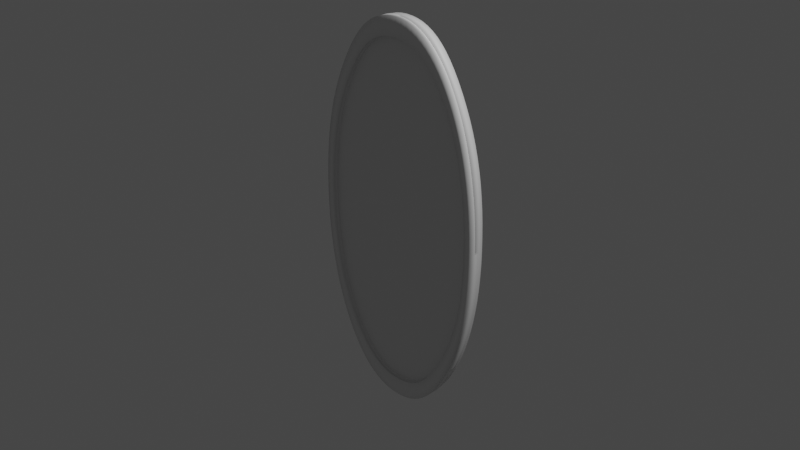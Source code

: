 # Source: mirror.blend  (saved by Blender 3.1.7; exported with 4.5.12 LTS)
import bpy
from mathutils import Matrix  # noqa: F401  (used for matrix-valued properties, if any)

bpy.ops.wm.read_factory_settings(use_empty=True)
scene = bpy.context.scene
scene.name = 'Scene'

# ---- collections
col_collection = bpy.data.collections.new('Collection'); scene.collection.children.link(col_collection)

# ---- materials (node trees are filled in below, after node groups)
mat_material_001 = bpy.data.materials.new('Material.001')
mat_material_001.use_transparent_shadow = False
mat_material_002 = bpy.data.materials.new('Material.002')
mat_material_002.use_transparent_shadow = False

# ---- material node trees
mat_material_001.use_nodes = True; mat_material_001.node_tree.nodes.clear()
_N = mat_material_001.node_tree.nodes; _L = mat_material_001.node_tree.links
n0 = _N.new('ShaderNodeBsdfPrincipled'); n0.name = 'Principled BSDF'; n0.location = (10, 300)
n0.distribution = 'GGX'
n0.subsurface_method = 'RANDOM_WALK_SKIN'
n0.inputs[3].default_value = 1.45
n0.inputs[27].default_value = (0.0, 0.0, 0.0, 1.0)
n0.inputs[28].default_value = 1.0
n1 = _N.new('ShaderNodeOutputMaterial'); n1.name = 'Material Output'; n1.location = (300, 300)
_L.new(n0.outputs[0], n1.inputs[0])
n1.is_active_output = True
mat_material_002.use_nodes = True; mat_material_002.node_tree.nodes.clear()
_N = mat_material_002.node_tree.nodes; _L = mat_material_002.node_tree.links
n0 = _N.new('ShaderNodeBsdfPrincipled'); n0.name = 'Principled BSDF'; n0.location = (10, 300)
n0.distribution = 'GGX'
n0.subsurface_method = 'RANDOM_WALK_SKIN'
n0.inputs[3].default_value = 1.45
n0.inputs[27].default_value = (0.0, 0.0, 0.0, 1.0)
n0.inputs[28].default_value = 1.0
n1 = _N.new('ShaderNodeOutputMaterial'); n1.name = 'Material Output'; n1.location = (300, 300)
_L.new(n0.outputs[0], n1.inputs[0])
n1.is_active_output = True

# ---- world
world_world = bpy.data.worlds.new('World'); scene.world = world_world
world_world.use_nodes = True; world_world.node_tree.nodes.clear()
_N = world_world.node_tree.nodes; _L = world_world.node_tree.links
n0 = _N.new('ShaderNodeOutputWorld'); n0.name = 'World Output'; n0.location = (300, 300)
n1 = _N.new('ShaderNodeBackground'); n1.name = 'Background'; n1.location = (10, 300)
n1.inputs[0].default_value = (0.05088, 0.05088, 0.05088, 1.0)
_L.new(n1.outputs[0], n0.inputs[0])
n0.is_active_output = True
world_world.color = (0.05088, 0.05088, 0.05088)
world_world.use_sun_shadow = False
world_world.sun_shadow_jitter_overblur = 0.0

# ---- cameras
cam_camera = bpy.data.cameras.new('Camera')
cam_camera.clip_end = 100.0
cam_camera.ortho_scale = 7.314

# ---- lights
light_light = bpy.data.lights.new('Light', 'POINT')
light_light.transmission_factor = 0.0
light_light.energy = 1000.0
light_light.shadow_soft_size = 0.1
light_light.shadow_maximum_resolution = 0.006
light_light.use_absolute_resolution = True

# ---- meshes
me_beziercircle_001 = bpy.data.meshes.new('BezierCircle.001')
me_beziercircle_001.from_pydata([(0.7422, 1.639e-07, -1.503), (0.7422, 0.1, -1.503), (0.7882, 1.714e-07, -1.406), (0.7882, 0.1, -1.406), (0.831, 2.012e-07, -1.304), (0.831, 0.1, -1.304), (0.8705, 2.161e-07, -1.195), (0.8705, 0.1, -1.195), (0.9066, 2.31e-07, -1.081), (0.9066, 0.1, -1.081), (0.9389, 2.533e-07, -0.9615), (0.9389, 0.1, -0.9615), (0.9675, 2.608e-07, -0.837), (0.9675, 0.1, -0.837), (0.9921, 2.757e-07, -0.7078), (0.9921, 0.1, -0.7078), (1.013, 2.906e-07, -0.5741), (1.013, 0.1, -0.5741), (1.029, 3.055e-07, -0.4362), (1.029, 0.1, -0.4362), (1.04, 3.204e-07, -0.2943), (1.04, 0.1, -0.2943), (1.048, 3.204e-07, -0.1488), (1.048, 0.1, -0.1488), (1.05, 3.278e-07, -0.0004347), (1.05, 0.1, -0.0004347), (1.048, 3.353e-07, 0.146), (1.048, 0.1, 0.146), (1.043, 3.353e-07, 0.2869), (1.043, 0.1, 0.2869), (1.034, 3.353e-07, 0.4234), (1.034, 0.1, 0.4234), (1.02, 3.427e-07, 0.5557), (1.02, 0.1, 0.5557), (1.003, 3.427e-07, 0.6843), (1.003, 0.1, 0.6843), (0.9803, 3.353e-07, 0.8093), (0.9803, 0.1, 0.8093), (0.9533, 3.353e-07, 0.9311), (0.9533, 0.1, 0.9311), (0.9214, 3.353e-07, 1.05), (0.9214, 0.1, 1.05), (0.8844, 3.204e-07, 1.166), (0.8844, 0.1, 1.166), (0.8424, 3.204e-07, 1.28), (0.8424, 0.1, 1.28), (0.795, 3.055e-07, 1.392), (0.795, 0.1, 1.392), (0.7423, 2.98e-07, 1.503), (0.7423, 0.1, 1.503), (0.6878, 2.906e-07, 1.606), (0.6878, 0.1, 1.606), (0.6331, 2.682e-07, 1.698), (0.6331, 0.1, 1.698), (0.5777, 2.608e-07, 1.78), (0.5777, 0.1, 1.78), (0.5213, 2.459e-07, 1.852), (0.5213, 0.1, 1.852), (0.4637, 2.161e-07, 1.914), (0.4637, 0.1, 1.914), (0.4044, 2.086e-07, 1.966), (0.4044, 0.1, 1.966), (0.3432, 1.863e-07, 2.009), (0.3432, 0.1, 2.009), (0.2799, 1.565e-07, 2.043), (0.2799, 0.1, 2.043), (0.2143, 1.416e-07, 2.069), (0.2143, 0.1, 2.069), (0.146, 1.267e-07, 2.087), (0.146, 0.1, 2.087), (0.0747, 1.043e-07, 2.097), (0.0747, 0.1, 2.097), (-0.0002026, 8.196e-08, 2.1), (-0.0002027, 0.1, 2.1), (-0.076, 5.215e-08, 2.095), (-0.076, 0.1, 2.095), (-0.1493, 3.725e-08, 2.082), (-0.1493, 0.1, 2.082), (-0.22, 7.451e-09, 2.059), (-0.22, 0.1, 2.059), (-0.288, -7.451e-09, 2.029), (-0.288, 0.1, 2.029), (-0.3535, -3.725e-08, 1.989), (-0.3535, 0.1, 1.989), (-0.4164, -6.706e-08, 1.942), (-0.4164, 0.1, 1.942), (-0.4768, -8.196e-08, 1.886), (-0.4768, 0.1, 1.886), (-0.5347, -1.118e-07, 1.824), (-0.5347, 0.1, 1.824), (-0.5901, -1.267e-07, 1.754), (-0.5901, 0.1, 1.754), (-0.6431, -1.49e-07, 1.677), (-0.6431, 0.1, 1.677), (-0.6937, -1.788e-07, 1.593), (-0.6937, 0.1, 1.593), (-0.7422, -2.012e-07, 1.503), (-0.7422, 0.1, 1.503), (-0.7882, -2.012e-07, 1.406), (-0.7882, 0.1, 1.406), (-0.831, -2.31e-07, 1.304), (-0.831, 0.1, 1.304), (-0.8705, -2.459e-07, 1.195), (-0.8705, 0.1, 1.195), (-0.9066, -2.608e-07, 1.081), (-0.9066, 0.1, 1.081), (-0.9389, -2.757e-07, 0.9615), (-0.9389, 0.1, 0.9615), (-0.9675, -2.906e-07, 0.837), (-0.9675, 0.1, 0.837), (-0.9921, -3.129e-07, 0.7078), (-0.9921, 0.1, 0.7078), (-1.013, -3.204e-07, 0.5741), (-1.013, 0.1, 0.5741), (-1.029, -3.353e-07, 0.4362), (-1.029, 0.1, 0.4362), (-1.04, -3.502e-07, 0.2943), (-1.04, 0.1, 0.2943), (-1.048, -3.353e-07, 0.1488), (-1.048, 0.1, 0.1488), (-1.05, -3.502e-07, 0.0004346), (-1.05, 0.1, 0.0004345), (-1.048, -3.576e-07, -0.146), (-1.048, 0.1, -0.146), (-1.043, -3.651e-07, -0.2869), (-1.043, 0.1, -0.2869), (-1.034, -3.651e-07, -0.4234), (-1.034, 0.1, -0.4234), (-1.02, -3.725e-07, -0.5557), (-1.02, 0.1, -0.5557), (-1.003, -3.725e-07, -0.6843), (-1.003, 0.1, -0.6843), (-0.9803, -3.651e-07, -0.8093), (-0.9803, 0.1, -0.8093), (-0.9533, -3.651e-07, -0.9311), (-0.9533, 0.1, -0.9311), (-0.9214, -3.502e-07, -1.05), (-0.9214, 0.1, -1.05), (-0.8844, -3.502e-07, -1.166), (-0.8844, 0.1, -1.166), (-0.8424, -3.427e-07, -1.28), (-0.8424, 0.1, -1.28), (-0.795, -3.353e-07, -1.392), (-0.795, 0.1, -1.392), (-0.7423, -3.204e-07, -1.503), (-0.7423, 0.1, -1.503), (-0.6878, -3.055e-07, -1.606), (-0.6878, 0.1, -1.606), (-0.6331, -2.906e-07, -1.698), (-0.6331, 0.1, -1.698), (-0.5777, -2.757e-07, -1.78), (-0.5777, 0.1, -1.78), (-0.5213, -2.459e-07, -1.852), (-0.5213, 0.1, -1.852), (-0.4637, -2.31e-07, -1.914), (-0.4637, 0.1, -1.914), (-0.4044, -2.235e-07, -1.966), (-0.4044, 0.1, -1.966), (-0.3432, -1.937e-07, -2.009), (-0.3432, 0.1, -2.009), (-0.2799, -1.788e-07, -2.043), (-0.2799, 0.1, -2.043), (-0.2143, -1.714e-07, -2.069), (-0.2143, 0.1, -2.069), (-0.146, -1.49e-07, -2.087), (-0.146, 0.1, -2.087), (-0.0747, -1.043e-07, -2.097), (-0.0747, 0.1, -2.097), (0.0002027, -1.043e-07, -2.1), (0.0002027, 0.1, -2.1), (0.076, -1.118e-07, -2.095), (0.076, 0.1, -2.095), (0.1493, -6.706e-08, -2.082), (0.1493, 0.1, -2.082), (0.22, -2.235e-08, -2.059), (0.22, 0.1, -2.059), (0.288, -7.451e-09, -2.029), (0.288, 0.1, -2.029), (0.3535, 2.235e-08, -1.989), (0.3535, 0.1, -1.989), (0.4164, 1.49e-08, -1.942), (0.4164, 0.1, -1.942), (0.4768, 4.47e-08, -1.886), (0.4768, 0.1, -1.886), (0.5347, 8.196e-08, -1.824), (0.5347, 0.1, -1.824), (0.5901, 9.686e-08, -1.754), (0.5901, 0.1, -1.754), (0.6431, 1.192e-07, -1.677), (0.6431, 0.1, -1.677), (0.6937, 1.416e-07, -1.593), (0.6937, 0.1, -1.593), (0.6719, 1.49e-07, -1.361), (0.6719, 0.1, -1.361), (0.7135, 1.565e-07, -1.273), (0.7135, 0.1, -1.273), (0.7522, 1.788e-07, -1.181), (0.7522, 0.1, -1.181), (0.7878, 1.937e-07, -1.083), (0.7878, 0.1, -1.083), (0.8203, 2.161e-07, -0.9798), (0.8203, 0.1, -0.9798), (0.8495, 2.31e-07, -0.8721), (0.8495, 0.1, -0.8721), (0.8753, 2.384e-07, -0.7597), (0.8753, 0.1, -0.7597), (0.8975, 2.459e-07, -0.6429), (0.8975, 0.1, -0.6429), (0.916, 2.608e-07, -0.522), (0.916, 0.1, -0.522), (0.9306, 2.757e-07, -0.397), (0.9306, 0.1, -0.397), (0.9413, 2.831e-07, -0.2682), (0.9413, 0.1, -0.2682), (0.9478, 2.906e-07, -0.1358), (0.9478, 0.1, -0.1358), (0.95, 2.906e-07, 0.0004346), (0.95, 0.1, 0.0004346), (0.9484, 2.98e-07, 0.136), (0.9484, 0.1, 0.136), (0.9435, 3.055e-07, 0.2659), (0.9435, 0.1, 0.2659), (0.935, 3.055e-07, 0.3902), (0.935, 0.1, 0.3902), (0.923, 3.055e-07, 0.5093), (0.923, 0.1, 0.5093), (0.9072, 3.055e-07, 0.6241), (0.9072, 0.1, 0.6241), (0.8874, 3.055e-07, 0.7351), (0.8874, 0.1, 0.7351), (0.8635, 3.055e-07, 0.8431), (0.8635, 0.1, 0.8431), (0.8351, 3.055e-07, 0.9489), (0.8351, 0.1, 0.9489), (0.802, 2.906e-07, 1.053), (0.802, 0.1, 1.053), (0.7639, 2.906e-07, 1.156), (0.7639, 0.1, 1.156), (0.7206, 2.757e-07, 1.258), (0.7206, 0.1, 1.258), (0.6718, 2.682e-07, 1.361), (0.6718, 0.1, 1.361), (0.6212, 2.608e-07, 1.457), (0.6212, 0.1, 1.457), (0.5711, 2.459e-07, 1.541), (0.5711, 0.1, 1.541), (0.521, 2.31e-07, 1.615), (0.521, 0.1, 1.615), (0.4708, 2.161e-07, 1.679), (0.4708, 0.1, 1.679), (0.4198, 2.012e-07, 1.734), (0.4198, 0.1, 1.734), (0.3675, 1.863e-07, 1.78), (0.3675, 0.1, 1.78), (0.3136, 1.714e-07, 1.818), (0.3136, 0.1, 1.818), (0.2573, 1.49e-07, 1.848), (0.2573, 0.1, 1.848), (0.1983, 1.267e-07, 1.871), (0.1983, 0.1, 1.871), (0.136, 1.118e-07, 1.888), (0.136, 0.1, 1.888), (0.07005, 8.941e-08, 1.897), (0.07005, 0.1, 1.897), (0.0002028, 6.706e-08, 1.9), (0.0002027, 0.1, 1.9), (-0.06989, 4.47e-08, 1.896), (-0.06989, 0.1, 1.896), (-0.1369, 2.98e-08, 1.883), (-0.1369, 0.1, 1.883), (-0.2011, 7.451e-09, 1.863), (-0.2011, 0.1, 1.863), (-0.2626, -7.451e-09, 1.835), (-0.2626, 0.1, 1.835), (-0.3215, -3.725e-08, 1.8), (-0.3215, 0.1, 1.8), (-0.378, -6.706e-08, 1.757), (-0.378, 0.1, 1.757), (-0.4321, -8.196e-08, 1.708), (-0.4321, 0.1, 1.708), (-0.4841, -9.686e-08, 1.651), (-0.4841, 0.1, 1.651), (-0.534, -1.118e-07, 1.588), (-0.534, 0.1, 1.588), (-0.5819, -1.416e-07, 1.519), (-0.5819, 0.1, 1.519), (-0.6278, -1.639e-07, 1.443), (-0.6278, 0.1, 1.443), (-0.6719, -1.863e-07, 1.361), (-0.6719, 0.1, 1.361), (-0.7135, -1.863e-07, 1.273), (-0.7135, 0.1, 1.273), (-0.7522, -2.012e-07, 1.181), (-0.7522, 0.1, 1.181), (-0.7878, -2.235e-07, 1.083), (-0.7878, 0.1, 1.083), (-0.8203, -2.459e-07, 0.9798), (-0.8203, 0.1, 0.9798), (-0.8495, -2.533e-07, 0.8721), (-0.8495, 0.1, 0.8721), (-0.8753, -2.682e-07, 0.7597), (-0.8753, 0.1, 0.7597), (-0.8975, -2.831e-07, 0.6429), (-0.8975, 0.1, 0.6429), (-0.916, -2.906e-07, 0.522), (-0.916, 0.1, 0.522), (-0.9306, -3.055e-07, 0.397), (-0.9306, 0.1, 0.397), (-0.9413, -3.204e-07, 0.2682), (-0.9413, 0.1, 0.2682), (-0.9478, -3.055e-07, 0.1358), (-0.9478, 0.1, 0.1358), (-0.95, -3.204e-07, -0.0004346), (-0.95, 0.1, -0.0004347), (-0.9484, -3.204e-07, -0.136), (-0.9484, 0.1, -0.136), (-0.9435, -3.353e-07, -0.2659), (-0.9435, 0.1, -0.2659), (-0.935, -3.353e-07, -0.3902), (-0.935, 0.1, -0.3902), (-0.923, -3.353e-07, -0.5093), (-0.923, 0.1, -0.5093), (-0.9072, -3.353e-07, -0.6241), (-0.9072, 0.1, -0.6241), (-0.8874, -3.353e-07, -0.7351), (-0.8874, 0.1, -0.7351), (-0.8635, -3.353e-07, -0.8431), (-0.8635, 0.1, -0.8431), (-0.8351, -3.204e-07, -0.9489), (-0.8351, 0.1, -0.9489), (-0.802, -3.129e-07, -1.053), (-0.802, 0.1, -1.053), (-0.7639, -3.129e-07, -1.156), (-0.7639, 0.1, -1.156), (-0.7206, -3.055e-07, -1.258), (-0.7206, 0.1, -1.258), (-0.6718, -2.906e-07, -1.361), (-0.6718, 0.1, -1.361), (-0.6212, -2.757e-07, -1.457), (-0.6212, 0.1, -1.457), (-0.5711, -2.608e-07, -1.541), (-0.5711, 0.1, -1.541), (-0.521, -2.459e-07, -1.615), (-0.521, 0.1, -1.615), (-0.4708, -2.533e-07, -1.679), (-0.4708, 0.1, -1.679), (-0.4198, -2.459e-07, -1.734), (-0.4198, 0.1, -1.734), (-0.3675, -2.012e-07, -1.78), (-0.3675, 0.1, -1.78), (-0.3136, -2.012e-07, -1.818), (-0.3136, 0.1, -1.818), (-0.2573, -2.012e-07, -1.848), (-0.2573, 0.1, -1.848), (-0.1983, -1.565e-07, -1.871), (-0.1983, 0.1, -1.871), (-0.136, -1.416e-07, -1.888), (-0.136, 0.1, -1.888), (-0.07005, -1.416e-07, -1.897), (-0.07005, 0.1, -1.897), (-0.0002027, -9.686e-08, -1.9), (-0.0002027, 0.1, -1.9), (0.06989, -5.215e-08, -1.896), (0.06989, 0.1, -1.896), (0.1369, -5.96e-08, -1.883), (0.1369, 0.1, -1.883), (0.2011, -2.235e-08, -1.863), (0.2011, 0.1, -1.863), (0.2626, -7.451e-09, -1.835), (0.2626, 0.1, -1.835), (0.3215, 2.235e-08, -1.8), (0.3215, 0.1, -1.8), (0.378, 3.725e-08, -1.757), (0.378, 0.1, -1.757), (0.4321, 6.706e-08, -1.708), (0.4321, 0.1, -1.708), (0.4841, 6.706e-08, -1.651), (0.4841, 0.1, -1.651), (0.534, 8.196e-08, -1.588), (0.534, 0.1, -1.588), (0.5819, 1.118e-07, -1.519), (0.5819, 0.1, -1.519), (0.6278, 1.267e-07, -1.443), (0.6278, 0.1, -1.443)], [], [(1, 3, 2, 0), (3, 5, 4, 2), (5, 7, 6, 4), (7, 9, 8, 6), (9, 11, 10, 8), (11, 13, 12, 10), (13, 15, 14, 12), (15, 17, 16, 14), (17, 19, 18, 16), (19, 21, 20, 18), (21, 23, 22, 20), (23, 25, 24, 22), (25, 27, 26, 24), (27, 29, 28, 26), (29, 31, 30, 28), (31, 33, 32, 30), (33, 35, 34, 32), (35, 37, 36, 34), (37, 39, 38, 36), (39, 41, 40, 38), (41, 43, 42, 40), (43, 45, 44, 42), (45, 47, 46, 44), (47, 49, 48, 46), (49, 51, 50, 48), (51, 53, 52, 50), (53, 55, 54, 52), (55, 57, 56, 54), (57, 59, 58, 56), (59, 61, 60, 58), (61, 63, 62, 60), (63, 65, 64, 62), (65, 67, 66, 64), (67, 69, 68, 66), (69, 71, 70, 68), (71, 73, 72, 70), (73, 75, 74, 72), (75, 77, 76, 74), (77, 79, 78, 76), (79, 81, 80, 78), (81, 83, 82, 80), (83, 85, 84, 82), (85, 87, 86, 84), (87, 89, 88, 86), (89, 91, 90, 88), (91, 93, 92, 90), (93, 95, 94, 92), (95, 97, 96, 94), (97, 99, 98, 96), (99, 101, 100, 98), (101, 103, 102, 100), (103, 105, 104, 102), (105, 107, 106, 104), (107, 109, 108, 106), (109, 111, 110, 108), (111, 113, 112, 110), (113, 115, 114, 112), (115, 117, 116, 114), (117, 119, 118, 116), (119, 121, 120, 118), (121, 123, 122, 120), (123, 125, 124, 122), (125, 127, 126, 124), (127, 129, 128, 126), (129, 131, 130, 128), (131, 133, 132, 130), (133, 135, 134, 132), (135, 137, 136, 134), (137, 139, 138, 136), (139, 141, 140, 138), (141, 143, 142, 140), (143, 145, 144, 142), (145, 147, 146, 144), (147, 149, 148, 146), (149, 151, 150, 148), (151, 153, 152, 150), (153, 155, 154, 152), (155, 157, 156, 154), (157, 159, 158, 156), (159, 161, 160, 158), (161, 163, 162, 160), (163, 165, 164, 162), (165, 167, 166, 164), (167, 169, 168, 166), (169, 171, 170, 168), (171, 173, 172, 170), (173, 175, 174, 172), (175, 177, 176, 174), (177, 179, 178, 176), (179, 181, 180, 178), (181, 183, 182, 180), (183, 185, 184, 182), (185, 187, 186, 184), (187, 189, 188, 186), (189, 191, 190, 188), (191, 1, 0, 190), (193, 192, 194, 195), (195, 194, 196, 197), (197, 196, 198, 199), (199, 198, 200, 201), (201, 200, 202, 203), (203, 202, 204, 205), (205, 204, 206, 207), (207, 206, 208, 209), (209, 208, 210, 211), (211, 210, 212, 213), (213, 212, 214, 215), (215, 214, 216, 217), (217, 216, 218, 219), (219, 218, 220, 221), (221, 220, 222, 223), (223, 222, 224, 225), (225, 224, 226, 227), (227, 226, 228, 229), (229, 228, 230, 231), (231, 230, 232, 233), (233, 232, 234, 235), (235, 234, 236, 237), (237, 236, 238, 239), (239, 238, 240, 241), (241, 240, 242, 243), (243, 242, 244, 245), (245, 244, 246, 247), (247, 246, 248, 249), (249, 248, 250, 251), (251, 250, 252, 253), (253, 252, 254, 255), (255, 254, 256, 257), (257, 256, 258, 259), (259, 258, 260, 261), (261, 260, 262, 263), (263, 262, 264, 265), (265, 264, 266, 267), (267, 266, 268, 269), (269, 268, 270, 271), (271, 270, 272, 273), (273, 272, 274, 275), (275, 274, 276, 277), (277, 276, 278, 279), (279, 278, 280, 281), (281, 280, 282, 283), (283, 282, 284, 285), (285, 284, 286, 287), (287, 286, 288, 289), (289, 288, 290, 291), (291, 290, 292, 293), (293, 292, 294, 295), (295, 294, 296, 297), (297, 296, 298, 299), (299, 298, 300, 301), (301, 300, 302, 303), (303, 302, 304, 305), (305, 304, 306, 307), (307, 306, 308, 309), (309, 308, 310, 311), (311, 310, 312, 313), (313, 312, 314, 315), (315, 314, 316, 317), (317, 316, 318, 319), (319, 318, 320, 321), (321, 320, 322, 323), (323, 322, 324, 325), (325, 324, 326, 327), (327, 326, 328, 329), (329, 328, 330, 331), (331, 330, 332, 333), (333, 332, 334, 335), (335, 334, 336, 337), (337, 336, 338, 339), (339, 338, 340, 341), (341, 340, 342, 343), (343, 342, 344, 345), (345, 344, 346, 347), (347, 346, 348, 349), (349, 348, 350, 351), (351, 350, 352, 353), (353, 352, 354, 355), (355, 354, 356, 357), (357, 356, 358, 359), (359, 358, 360, 361), (361, 360, 362, 363), (363, 362, 364, 365), (365, 364, 366, 367), (367, 366, 368, 369), (369, 368, 370, 371), (371, 370, 372, 373), (373, 372, 374, 375), (375, 374, 376, 377), (377, 376, 378, 379), (379, 378, 380, 381), (381, 380, 382, 383), (383, 382, 192, 193), (3, 1, 193, 195), (0, 2, 194, 192), (5, 3, 195, 197), (2, 4, 196, 194), (7, 5, 197, 199), (4, 6, 198, 196), (9, 7, 199, 201), (6, 8, 200, 198), (11, 9, 201, 203), (8, 10, 202, 200), (13, 11, 203, 205), (10, 12, 204, 202), (15, 13, 205, 207), (12, 14, 206, 204), (17, 15, 207, 209), (14, 16, 208, 206), (19, 17, 209, 211), (16, 18, 210, 208), (21, 19, 211, 213), (18, 20, 212, 210), (23, 21, 213, 215), (20, 22, 214, 212), (25, 23, 215, 217), (22, 24, 216, 214), (27, 25, 217, 219), (24, 26, 218, 216), (29, 27, 219, 221), (26, 28, 220, 218), (31, 29, 221, 223), (28, 30, 222, 220), (33, 31, 223, 225), (30, 32, 224, 222), (35, 33, 225, 227), (32, 34, 226, 224), (37, 35, 227, 229), (34, 36, 228, 226), (39, 37, 229, 231), (36, 38, 230, 228), (41, 39, 231, 233), (38, 40, 232, 230), (43, 41, 233, 235), (40, 42, 234, 232), (45, 43, 235, 237), (42, 44, 236, 234), (47, 45, 237, 239), (44, 46, 238, 236), (49, 47, 239, 241), (46, 48, 240, 238), (51, 49, 241, 243), (48, 50, 242, 240), (53, 51, 243, 245), (50, 52, 244, 242), (55, 53, 245, 247), (52, 54, 246, 244), (57, 55, 247, 249), (54, 56, 248, 246), (59, 57, 249, 251), (56, 58, 250, 248), (61, 59, 251, 253), (58, 60, 252, 250), (63, 61, 253, 255), (60, 62, 254, 252), (65, 63, 255, 257), (62, 64, 256, 254), (67, 65, 257, 259), (64, 66, 258, 256), (69, 67, 259, 261), (66, 68, 260, 258), (71, 69, 261, 263), (68, 70, 262, 260), (73, 71, 263, 265), (70, 72, 264, 262), (75, 73, 265, 267), (72, 74, 266, 264), (77, 75, 267, 269), (74, 76, 268, 266), (79, 77, 269, 271), (76, 78, 270, 268), (81, 79, 271, 273), (78, 80, 272, 270), (83, 81, 273, 275), (80, 82, 274, 272), (85, 83, 275, 277), (82, 84, 276, 274), (87, 85, 277, 279), (84, 86, 278, 276), (89, 87, 279, 281), (86, 88, 280, 278), (91, 89, 281, 283), (88, 90, 282, 280), (93, 91, 283, 285), (90, 92, 284, 282), (95, 93, 285, 287), (92, 94, 286, 284), (97, 95, 287, 289), (94, 96, 288, 286), (99, 97, 289, 291), (96, 98, 290, 288), (101, 99, 291, 293), (98, 100, 292, 290), (103, 101, 293, 295), (100, 102, 294, 292), (105, 103, 295, 297), (102, 104, 296, 294), (107, 105, 297, 299), (104, 106, 298, 296), (109, 107, 299, 301), (106, 108, 300, 298), (111, 109, 301, 303), (108, 110, 302, 300), (113, 111, 303, 305), (110, 112, 304, 302), (115, 113, 305, 307), (112, 114, 306, 304), (117, 115, 307, 309), (114, 116, 308, 306), (119, 117, 309, 311), (116, 118, 310, 308), (121, 119, 311, 313), (118, 120, 312, 310), (123, 121, 313, 315), (120, 122, 314, 312), (125, 123, 315, 317), (122, 124, 316, 314), (127, 125, 317, 319), (124, 126, 318, 316), (129, 127, 319, 321), (126, 128, 320, 318), (131, 129, 321, 323), (128, 130, 322, 320), (133, 131, 323, 325), (130, 132, 324, 322), (135, 133, 325, 327), (132, 134, 326, 324), (137, 135, 327, 329), (134, 136, 328, 326), (139, 137, 329, 331), (136, 138, 330, 328), (141, 139, 331, 333), (138, 140, 332, 330), (143, 141, 333, 335), (140, 142, 334, 332), (145, 143, 335, 337), (142, 144, 336, 334), (147, 145, 337, 339), (144, 146, 338, 336), (149, 147, 339, 341), (146, 148, 340, 338), (151, 149, 341, 343), (148, 150, 342, 340), (153, 151, 343, 345), (150, 152, 344, 342), (155, 153, 345, 347), (152, 154, 346, 344), (157, 155, 347, 349), (154, 156, 348, 346), (159, 157, 349, 351), (156, 158, 350, 348), (161, 159, 351, 353), (158, 160, 352, 350), (163, 161, 353, 355), (160, 162, 354, 352), (165, 163, 355, 357), (162, 164, 356, 354), (167, 165, 357, 359), (164, 166, 358, 356), (169, 167, 359, 361), (166, 168, 360, 358), (171, 169, 361, 363), (168, 170, 362, 360), (173, 171, 363, 365), (170, 172, 364, 362), (175, 173, 365, 367), (172, 174, 366, 364), (177, 175, 367, 369), (174, 176, 368, 366), (179, 177, 369, 371), (176, 178, 370, 368), (181, 179, 371, 373), (178, 180, 372, 370), (183, 181, 373, 375), (180, 182, 374, 372), (185, 183, 375, 377), (182, 184, 376, 374), (187, 185, 377, 379), (184, 186, 378, 376), (189, 187, 379, 381), (186, 188, 380, 378), (191, 189, 381, 383), (188, 190, 382, 380), (1, 191, 383, 193), (190, 0, 192, 382)])
me_beziercircle_001.polygons.foreach_set('use_smooth', [True] * 384)
_uv = me_beziercircle_001.uv_layers.new(name='UVMap')
_uv.uv.foreach_set('vector', [0.0, 1.0, 0.01042, 1.0, 0.01042, 0.0, 0.0, 0.0, 0.01042, 1.0, 0.02083, 1.0, 0.02083, 0.0, 0.01042, 0.0, 0.02083, 1.0, 0.03125, 1.0, 0.03125, 0.0, 0.02083, 0.0, 0.03125, 1.0, 0.04167, 1.0, 0.04167, 0.0, 0.03125, 0.0, 0.04167, 1.0, 0.05208, 1.0, 0.05208, 0.0, 0.04167, 0.0, 0.05208, 1.0, 0.0625, 1.0, 0.0625, 0.0, 0.05208, 0.0, 0.0625, 1.0, 0.07292, 1.0, 0.07292, 0.0, 0.0625, 0.0, 0.07292, 1.0, 0.08333, 1.0, 0.08333, 0.0, 0.07292, 0.0, 0.08333, 1.0, 0.09375, 1.0, 0.09375, 0.0, 0.08333, 0.0, 0.09375, 1.0, 0.1042, 1.0, 0.1042, 0.0, 0.09375, 0.0, 0.1042, 1.0, 0.1146, 1.0, 0.1146, 0.0, 0.1042, 0.0, 0.1146, 1.0, 0.125, 1.0, 0.125, 0.0, 0.1146, 0.0, 0.125, 1.0, 0.1354, 1.0, 0.1354, 0.0, 0.125, 0.0, 0.1354, 1.0, 0.1458, 1.0, 0.1458, 0.0, 0.1354, 0.0, 0.1458, 1.0, 0.1562, 1.0, 0.1562, 0.0, 0.1458, 0.0, 0.1562, 1.0, 0.1667, 1.0, 0.1667, 0.0, 0.1562, 0.0, 0.1667, 1.0, 0.1771, 1.0, 0.1771, 0.0, 0.1667, 0.0, 0.1771, 1.0, 0.1875, 1.0, 0.1875, 0.0, 0.1771, 0.0, 0.1875, 1.0, 0.1979, 1.0, 0.1979, 0.0, 0.1875, 0.0, 0.1979, 1.0, 0.2083, 1.0, 0.2083, 0.0, 0.1979, 0.0, 0.2083, 1.0, 0.2188, 1.0, 0.2188, 0.0, 0.2083, 0.0, 0.2188, 1.0, 0.2292, 1.0, 0.2292, 0.0, 0.2188, 0.0, 0.2292, 1.0, 0.2396, 1.0, 0.2396, 0.0, 0.2292, 0.0, 0.2396, 1.0, 0.25, 1.0, 0.25, 0.0, 0.2396, 0.0, 0.25, 1.0, 0.2604, 1.0, 0.2604, 0.0, 0.25, 0.0, 0.2604, 1.0, 0.2708, 1.0, 0.2708, 0.0, 0.2604, 0.0, 0.2708, 1.0, 0.2812, 1.0, 0.2812, 0.0, 0.2708, 0.0, 0.2812, 1.0, 0.2917, 1.0, 0.2917, 0.0, 0.2812, 0.0, 0.2917, 1.0, 0.3021, 1.0, 0.3021, 0.0, 0.2917, 0.0, 0.3021, 1.0, 0.3125, 1.0, 0.3125, 0.0, 0.3021, 0.0, 0.3125, 1.0, 0.3229, 1.0, 0.3229, 0.0, 0.3125, 0.0, 0.3229, 1.0, 0.3333, 1.0, 0.3333, 0.0, 0.3229, 0.0, 0.3333, 1.0, 0.3438, 1.0, 0.3438, 0.0, 0.3333, 0.0, 0.3438, 1.0, 0.3542, 1.0, 0.3542, 0.0, 0.3438, 0.0, 0.3542, 1.0, 0.3646, 1.0, 0.3646, 0.0, 0.3542, 0.0, 0.3646, 1.0, 0.375, 1.0, 0.375, 0.0, 0.3646, 0.0, 0.375, 1.0, 0.3854, 1.0, 0.3854, 0.0, 0.375, 0.0, 0.3854, 1.0, 0.3958, 1.0, 0.3958, 0.0, 0.3854, 0.0, 0.3958, 1.0, 0.4062, 1.0, 0.4062, 0.0, 0.3958, 0.0, 0.4062, 1.0, 0.4167, 1.0, 0.4167, 0.0, 0.4062, 0.0, 0.4167, 1.0, 0.4271, 1.0, 0.4271, 0.0, 0.4167, 0.0, 0.4271, 1.0, 0.4375, 1.0, 0.4375, 0.0, 0.4271, 0.0, 0.4375, 1.0, 0.4479, 1.0, 0.4479, 0.0, 0.4375, 0.0, 0.4479, 1.0, 0.4583, 1.0, 0.4583, 0.0, 0.4479, 0.0, 0.4583, 1.0, 0.4688, 1.0, 0.4688, 0.0, 0.4583, 0.0, 0.4688, 1.0, 0.4792, 1.0, 0.4792, 0.0, 0.4688, 0.0, 0.4792, 1.0, 0.4896, 1.0, 0.4896, 0.0, 0.4792, 0.0, 0.4896, 1.0, 0.5, 1.0, 0.5, 0.0, 0.4896, 0.0, 0.5, 1.0, 0.5104, 1.0, 0.5104, 0.0, 0.5, 0.0, 0.5104, 1.0, 0.5208, 1.0, 0.5208, 0.0, 0.5104, 0.0, 0.5208, 1.0, 0.5312, 1.0, 0.5312, 0.0, 0.5208, 0.0, 0.5312, 1.0, 0.5417, 1.0, 0.5417, 0.0, 0.5312, 0.0, 0.5417, 1.0, 0.5521, 1.0, 0.5521, 0.0, 0.5417, 0.0, 0.5521, 1.0, 0.5625, 1.0, 0.5625, 0.0, 0.5521, 0.0, 0.5625, 1.0, 0.5729, 1.0, 0.5729, 0.0, 0.5625, 0.0, 0.5729, 1.0, 0.5833, 1.0, 0.5833, 0.0, 0.5729, 0.0, 0.5833, 1.0, 0.5938, 1.0, 0.5938, 0.0, 0.5833, 0.0, 0.5938, 1.0, 0.6042, 1.0, 0.6042, 0.0, 0.5938, 0.0, 0.6042, 1.0, 0.6146, 1.0, 0.6146, 0.0, 0.6042, 0.0, 0.6146, 1.0, 0.625, 1.0, 0.625, 0.0, 0.6146, 0.0, 0.625, 1.0, 0.6354, 1.0, 0.6354, 0.0, 0.625, 0.0, 0.6354, 1.0, 0.6458, 1.0, 0.6458, 0.0, 0.6354, 0.0, 0.6458, 1.0, 0.6562, 1.0, 0.6562, 0.0, 0.6458, 0.0, 0.6562, 1.0, 0.6667, 1.0, 0.6667, 0.0, 0.6562, 0.0, 0.6667, 1.0, 0.6771, 1.0, 0.6771, 0.0, 0.6667, 0.0, 0.6771, 1.0, 0.6875, 1.0, 0.6875, 0.0, 0.6771, 0.0, 0.6875, 1.0, 0.6979, 1.0, 0.6979, 0.0, 0.6875, 0.0, 0.6979, 1.0, 0.7083, 1.0, 0.7083, 0.0, 0.6979, 0.0, 0.7083, 1.0, 0.7188, 1.0, 0.7188, 0.0, 0.7083, 0.0, 0.7188, 1.0, 0.7292, 1.0, 0.7292, 0.0, 0.7188, 0.0, 0.7292, 1.0, 0.7396, 1.0, 0.7396, 0.0, 0.7292, 0.0, 0.7396, 1.0, 0.75, 1.0, 0.75, 0.0, 0.7396, 0.0, 0.75, 1.0, 0.7604, 1.0, 0.7604, 0.0, 0.75, 0.0, 0.7604, 1.0, 0.7708, 1.0, 0.7708, 0.0, 0.7604, 0.0, 0.7708, 1.0, 0.7812, 1.0, 0.7812, 0.0, 0.7708, 0.0, 0.7812, 1.0, 0.7917, 1.0, 0.7917, 0.0, 0.7812, 0.0, 0.7917, 1.0, 0.8021, 1.0, 0.8021, 0.0, 0.7917, 0.0, 0.8021, 1.0, 0.8125, 1.0, 0.8125, 0.0, 0.8021, 0.0, 0.8125, 1.0, 0.8229, 1.0, 0.8229, 0.0, 0.8125, 0.0, 0.8229, 1.0, 0.8333, 1.0, 0.8333, 0.0, 0.8229, 0.0, 0.8333, 1.0, 0.8438, 1.0, 0.8438, 0.0, 0.8333, 0.0, 0.8438, 1.0, 0.8542, 1.0, 0.8542, 0.0, 0.8438, 0.0, 0.8542, 1.0, 0.8646, 1.0, 0.8646, 0.0, 0.8542, 0.0, 0.8646, 1.0, 0.875, 1.0, 0.875, 0.0, 0.8646, 0.0, 0.875, 1.0, 0.8854, 1.0, 0.8854, 0.0, 0.875, 0.0, 0.8854, 1.0, 0.8958, 1.0, 0.8958, 0.0, 0.8854, 0.0, 0.8958, 1.0, 0.9062, 1.0, 0.9062, 0.0, 0.8958, 0.0, 0.9062, 1.0, 0.9167, 1.0, 0.9167, 0.0, 0.9062, 0.0, 0.9167, 1.0, 0.9271, 1.0, 0.9271, 0.0, 0.9167, 0.0, 0.9271, 1.0, 0.9375, 1.0, 0.9375, 0.0, 0.9271, 0.0, 0.9375, 1.0, 0.9479, 1.0, 0.9479, 0.0, 0.9375, 0.0, 0.9479, 1.0, 0.9583, 1.0, 0.9583, 0.0, 0.9479, 0.0, 0.9583, 1.0, 0.9688, 1.0, 0.9688, 0.0, 0.9583, 0.0, 0.9688, 1.0, 0.9792, 1.0, 0.9792, 0.0, 0.9688, 0.0, 0.9792, 1.0, 0.9896, 1.0, 0.9896, 0.0, 0.9792, 0.0, 0.9896, 1.0, 1.0, 1.0, 1.0, 0.0, 0.9896, 0.0, 0.0, 1.0, 0.0, 0.0, 0.01042, 0.0, 0.01042, 1.0, 0.01042, 1.0, 0.01042, 0.0, 0.02083, 0.0, 0.02083, 1.0, 0.02083, 1.0, 0.02083, 0.0, 0.03125, 0.0, 0.03125, 1.0, 0.03125, 1.0, 0.03125, 0.0, 0.04167, 0.0, 0.04167, 1.0, 0.04167, 1.0, 0.04167, 0.0, 0.05208, 0.0, 0.05208, 1.0, 0.05208, 1.0, 0.05208, 0.0, 0.0625, 0.0, 0.0625, 1.0, 0.0625, 1.0, 0.0625, 0.0, 0.07292, 0.0, 0.07292, 1.0, 0.07292, 1.0, 0.07292, 0.0, 0.08333, 0.0, 0.08333, 1.0, 0.08333, 1.0, 0.08333, 0.0, 0.09375, 0.0, 0.09375, 1.0, 0.09375, 1.0, 0.09375, 0.0, 0.1042, 0.0, 0.1042, 1.0, 0.1042, 1.0, 0.1042, 0.0, 0.1146, 0.0, 0.1146, 1.0, 0.1146, 1.0, 0.1146, 0.0, 0.125, 0.0, 0.125, 1.0, 0.125, 1.0, 0.125, 0.0, 0.1354, 0.0, 0.1354, 1.0, 0.1354, 1.0, 0.1354, 0.0, 0.1458, 0.0, 0.1458, 1.0, 0.1458, 1.0, 0.1458, 0.0, 0.1562, 0.0, 0.1562, 1.0, 0.1562, 1.0, 0.1562, 0.0, 0.1667, 0.0, 0.1667, 1.0, 0.1667, 1.0, 0.1667, 0.0, 0.1771, 0.0, 0.1771, 1.0, 0.1771, 1.0, 0.1771, 0.0, 0.1875, 0.0, 0.1875, 1.0, 0.1875, 1.0, 0.1875, 0.0, 0.1979, 0.0, 0.1979, 1.0, 0.1979, 1.0, 0.1979, 0.0, 0.2083, 0.0, 0.2083, 1.0, 0.2083, 1.0, 0.2083, 0.0, 0.2188, 0.0, 0.2188, 1.0, 0.2188, 1.0, 0.2188, 0.0, 0.2292, 0.0, 0.2292, 1.0, 0.2292, 1.0, 0.2292, 0.0, 0.2396, 0.0, 0.2396, 1.0, 0.2396, 1.0, 0.2396, 0.0, 0.25, 0.0, 0.25, 1.0, 0.25, 1.0, 0.25, 0.0, 0.2604, 0.0, 0.2604, 1.0, 0.2604, 1.0, 0.2604, 0.0, 0.2708, 0.0, 0.2708, 1.0, 0.2708, 1.0, 0.2708, 0.0, 0.2812, 0.0, 0.2812, 1.0, 0.2812, 1.0, 0.2812, 0.0, 0.2917, 0.0, 0.2917, 1.0, 0.2917, 1.0, 0.2917, 0.0, 0.3021, 0.0, 0.3021, 1.0, 0.3021, 1.0, 0.3021, 0.0, 0.3125, 0.0, 0.3125, 1.0, 0.3125, 1.0, 0.3125, 0.0, 0.3229, 0.0, 0.3229, 1.0, 0.3229, 1.0, 0.3229, 0.0, 0.3333, 0.0, 0.3333, 1.0, 0.3333, 1.0, 0.3333, 0.0, 0.3438, 0.0, 0.3438, 1.0, 0.3438, 1.0, 0.3438, 0.0, 0.3542, 0.0, 0.3542, 1.0, 0.3542, 1.0, 0.3542, 0.0, 0.3646, 0.0, 0.3646, 1.0, 0.3646, 1.0, 0.3646, 0.0, 0.375, 0.0, 0.375, 1.0, 0.375, 1.0, 0.375, 0.0, 0.3854, 0.0, 0.3854, 1.0, 0.3854, 1.0, 0.3854, 0.0, 0.3958, 0.0, 0.3958, 1.0, 0.3958, 1.0, 0.3958, 0.0, 0.4062, 0.0, 0.4062, 1.0, 0.4062, 1.0, 0.4062, 0.0, 0.4167, 0.0, 0.4167, 1.0, 0.4167, 1.0, 0.4167, 0.0, 0.4271, 0.0, 0.4271, 1.0, 0.4271, 1.0, 0.4271, 0.0, 0.4375, 0.0, 0.4375, 1.0, 0.4375, 1.0, 0.4375, 0.0, 0.4479, 0.0, 0.4479, 1.0, 0.4479, 1.0, 0.4479, 0.0, 0.4583, 0.0, 0.4583, 1.0, 0.4583, 1.0, 0.4583, 0.0, 0.4688, 0.0, 0.4688, 1.0, 0.4688, 1.0, 0.4688, 0.0, 0.4792, 0.0, 0.4792, 1.0, 0.4792, 1.0, 0.4792, 0.0, 0.4896, 0.0, 0.4896, 1.0, 0.4896, 1.0, 0.4896, 0.0, 0.5, 0.0, 0.5, 1.0, 0.5, 1.0, 0.5, 0.0, 0.5104, 0.0, 0.5104, 1.0, 0.5104, 1.0, 0.5104, 0.0, 0.5208, 0.0, 0.5208, 1.0, 0.5208, 1.0, 0.5208, 0.0, 0.5312, 0.0, 0.5312, 1.0, 0.5312, 1.0, 0.5312, 0.0, 0.5417, 0.0, 0.5417, 1.0, 0.5417, 1.0, 0.5417, 0.0, 0.5521, 0.0, 0.5521, 1.0, 0.5521, 1.0, 0.5521, 0.0, 0.5625, 0.0, 0.5625, 1.0, 0.5625, 1.0, 0.5625, 0.0, 0.5729, 0.0, 0.5729, 1.0, 0.5729, 1.0, 0.5729, 0.0, 0.5833, 0.0, 0.5833, 1.0, 0.5833, 1.0, 0.5833, 0.0, 0.5938, 0.0, 0.5938, 1.0, 0.5938, 1.0, 0.5938, 0.0, 0.6042, 0.0, 0.6042, 1.0, 0.6042, 1.0, 0.6042, 0.0, 0.6146, 0.0, 0.6146, 1.0, 0.6146, 1.0, 0.6146, 0.0, 0.625, 0.0, 0.625, 1.0, 0.625, 1.0, 0.625, 0.0, 0.6354, 0.0, 0.6354, 1.0, 0.6354, 1.0, 0.6354, 0.0, 0.6458, 0.0, 0.6458, 1.0, 0.6458, 1.0, 0.6458, 0.0, 0.6562, 0.0, 0.6562, 1.0, 0.6562, 1.0, 0.6562, 0.0, 0.6667, 0.0, 0.6667, 1.0, 0.6667, 1.0, 0.6667, 0.0, 0.6771, 0.0, 0.6771, 1.0, 0.6771, 1.0, 0.6771, 0.0, 0.6875, 0.0, 0.6875, 1.0, 0.6875, 1.0, 0.6875, 0.0, 0.6979, 0.0, 0.6979, 1.0, 0.6979, 1.0, 0.6979, 0.0, 0.7083, 0.0, 0.7083, 1.0, 0.7083, 1.0, 0.7083, 0.0, 0.7188, 0.0, 0.7188, 1.0, 0.7188, 1.0, 0.7188, 0.0, 0.7292, 0.0, 0.7292, 1.0, 0.7292, 1.0, 0.7292, 0.0, 0.7396, 0.0, 0.7396, 1.0, 0.7396, 1.0, 0.7396, 0.0, 0.75, 0.0, 0.75, 1.0, 0.75, 1.0, 0.75, 0.0, 0.7604, 0.0, 0.7604, 1.0, 0.7604, 1.0, 0.7604, 0.0, 0.7708, 0.0, 0.7708, 1.0, 0.7708, 1.0, 0.7708, 0.0, 0.7812, 0.0, 0.7812, 1.0, 0.7812, 1.0, 0.7812, 0.0, 0.7917, 0.0, 0.7917, 1.0, 0.7917, 1.0, 0.7917, 0.0, 0.8021, 0.0, 0.8021, 1.0, 0.8021, 1.0, 0.8021, 0.0, 0.8125, 0.0, 0.8125, 1.0, 0.8125, 1.0, 0.8125, 0.0, 0.8229, 0.0, 0.8229, 1.0, 0.8229, 1.0, 0.8229, 0.0, 0.8333, 0.0, 0.8333, 1.0, 0.8333, 1.0, 0.8333, 0.0, 0.8438, 0.0, 0.8438, 1.0, 0.8438, 1.0, 0.8438, 0.0, 0.8542, 0.0, 0.8542, 1.0, 0.8542, 1.0, 0.8542, 0.0, 0.8646, 0.0, 0.8646, 1.0, 0.8646, 1.0, 0.8646, 0.0, 0.875, 0.0, 0.875, 1.0, 0.875, 1.0, 0.875, 0.0, 0.8854, 0.0, 0.8854, 1.0, 0.8854, 1.0, 0.8854, 0.0, 0.8958, 0.0, 0.8958, 1.0, 0.8958, 1.0, 0.8958, 0.0, 0.9062, 0.0, 0.9062, 1.0, 0.9062, 1.0, 0.9062, 0.0, 0.9167, 0.0, 0.9167, 1.0, 0.9167, 1.0, 0.9167, 0.0, 0.9271, 0.0, 0.9271, 1.0, 0.9271, 1.0, 0.9271, 0.0, 0.9375, 0.0, 0.9375, 1.0, 0.9375, 1.0, 0.9375, 0.0, 0.9479, 0.0, 0.9479, 1.0, 0.9479, 1.0, 0.9479, 0.0, 0.9583, 0.0, 0.9583, 1.0, 0.9583, 1.0, 0.9583, 0.0, 0.9688, 0.0, 0.9688, 1.0, 0.9688, 1.0, 0.9688, 0.0, 0.9792, 0.0, 0.9792, 1.0, 0.9792, 1.0, 0.9792, 0.0, 0.9896, 0.0, 0.9896, 1.0, 0.9896, 1.0, 0.9896, 0.0, 1.0, 0.0, 1.0, 1.0, 0.01042, 1.0, 0.0, 1.0, 0.0, 1.0, 0.01042, 1.0, 0.0, 0.0, 0.01042, 0.0, 0.01042, 0.0, 0.0, 0.0, 0.02083, 1.0, 0.01042, 1.0, 0.01042, 1.0, 0.02083, 1.0, 0.01042, 0.0, 0.02083, 0.0, 0.02083, 0.0, 0.01042, 0.0, 0.03125, 1.0, 0.02083, 1.0, 0.02083, 1.0, 0.03125, 1.0, 0.02083, 0.0, 0.03125, 0.0, 0.03125, 0.0, 0.02083, 0.0, 0.04167, 1.0, 0.03125, 1.0, 0.03125, 1.0, 0.04167, 1.0, 0.03125, 0.0, 0.04167, 0.0, 0.04167, 0.0, 0.03125, 0.0, 0.05208, 1.0, 0.04167, 1.0, 0.04167, 1.0, 0.05208, 1.0, 0.04167, 0.0, 0.05208, 0.0, 0.05208, 0.0, 0.04167, 0.0, 0.0625, 1.0, 0.05208, 1.0, 0.05208, 1.0, 0.0625, 1.0, 0.05208, 0.0, 0.0625, 0.0, 0.0625, 0.0, 0.05208, 0.0, 0.07292, 1.0, 0.0625, 1.0, 0.0625, 1.0, 0.07292, 1.0, 0.0625, 0.0, 0.07292, 0.0, 0.07292, 0.0, 0.0625, 0.0, 0.08333, 1.0, 0.07292, 1.0, 0.07292, 1.0, 0.08333, 1.0, 0.07292, 0.0, 0.08333, 0.0, 0.08333, 0.0, 0.07292, 0.0, 0.09375, 1.0, 0.08333, 1.0, 0.08333, 1.0, 0.09375, 1.0, 0.08333, 0.0, 0.09375, 0.0, 0.09375, 0.0, 0.08333, 0.0, 0.1042, 1.0, 0.09375, 1.0, 0.09375, 1.0, 0.1042, 1.0, 0.09375, 0.0, 0.1042, 0.0, 0.1042, 0.0, 0.09375, 0.0, 0.1146, 1.0, 0.1042, 1.0, 0.1042, 1.0, 0.1146, 1.0, 0.1042, 0.0, 0.1146, 0.0, 0.1146, 0.0, 0.1042, 0.0, 0.125, 1.0, 0.1146, 1.0, 0.1146, 1.0, 0.125, 1.0, 0.1146, 0.0, 0.125, 0.0, 0.125, 0.0, 0.1146, 0.0, 0.1354, 1.0, 0.125, 1.0, 0.125, 1.0, 0.1354, 1.0, 0.125, 0.0, 0.1354, 0.0, 0.1354, 0.0, 0.125, 0.0, 0.1458, 1.0, 0.1354, 1.0, 0.1354, 1.0, 0.1458, 1.0, 0.1354, 0.0, 0.1458, 0.0, 0.1458, 0.0, 0.1354, 0.0, 0.1562, 1.0, 0.1458, 1.0, 0.1458, 1.0, 0.1562, 1.0, 0.1458, 0.0, 0.1562, 0.0, 0.1562, 0.0, 0.1458, 0.0, 0.1667, 1.0, 0.1562, 1.0, 0.1562, 1.0, 0.1667, 1.0, 0.1562, 0.0, 0.1667, 0.0, 0.1667, 0.0, 0.1562, 0.0, 0.1771, 1.0, 0.1667, 1.0, 0.1667, 1.0, 0.1771, 1.0, 0.1667, 0.0, 0.1771, 0.0, 0.1771, 0.0, 0.1667, 0.0, 0.1875, 1.0, 0.1771, 1.0, 0.1771, 1.0, 0.1875, 1.0, 0.1771, 0.0, 0.1875, 0.0, 0.1875, 0.0, 0.1771, 0.0, 0.1979, 1.0, 0.1875, 1.0, 0.1875, 1.0, 0.1979, 1.0, 0.1875, 0.0, 0.1979, 0.0, 0.1979, 0.0, 0.1875, 0.0, 0.2083, 1.0, 0.1979, 1.0, 0.1979, 1.0, 0.2083, 1.0, 0.1979, 0.0, 0.2083, 0.0, 0.2083, 0.0, 0.1979, 0.0, 0.2188, 1.0, 0.2083, 1.0, 0.2083, 1.0, 0.2188, 1.0, 0.2083, 0.0, 0.2188, 0.0, 0.2188, 0.0, 0.2083, 0.0, 0.2292, 1.0, 0.2188, 1.0, 0.2188, 1.0, 0.2292, 1.0, 0.2188, 0.0, 0.2292, 0.0, 0.2292, 0.0, 0.2188, 0.0, 0.2396, 1.0, 0.2292, 1.0, 0.2292, 1.0, 0.2396, 1.0, 0.2292, 0.0, 0.2396, 0.0, 0.2396, 0.0, 0.2292, 0.0, 0.25, 1.0, 0.2396, 1.0, 0.2396, 1.0, 0.25, 1.0, 0.2396, 0.0, 0.25, 0.0, 0.25, 0.0, 0.2396, 0.0, 0.2604, 1.0, 0.25, 1.0, 0.25, 1.0, 0.2604, 1.0, 0.25, 0.0, 0.2604, 0.0, 0.2604, 0.0, 0.25, 0.0, 0.2708, 1.0, 0.2604, 1.0, 0.2604, 1.0, 0.2708, 1.0, 0.2604, 0.0, 0.2708, 0.0, 0.2708, 0.0, 0.2604, 0.0, 0.2812, 1.0, 0.2708, 1.0, 0.2708, 1.0, 0.2812, 1.0, 0.2708, 0.0, 0.2812, 0.0, 0.2812, 0.0, 0.2708, 0.0, 0.2917, 1.0, 0.2812, 1.0, 0.2812, 1.0, 0.2917, 1.0, 0.2812, 0.0, 0.2917, 0.0, 0.2917, 0.0, 0.2812, 0.0, 0.3021, 1.0, 0.2917, 1.0, 0.2917, 1.0, 0.3021, 1.0, 0.2917, 0.0, 0.3021, 0.0, 0.3021, 0.0, 0.2917, 0.0, 0.3125, 1.0, 0.3021, 1.0, 0.3021, 1.0, 0.3125, 1.0, 0.3021, 0.0, 0.3125, 0.0, 0.3125, 0.0, 0.3021, 0.0, 0.3229, 1.0, 0.3125, 1.0, 0.3125, 1.0, 0.3229, 1.0, 0.3125, 0.0, 0.3229, 0.0, 0.3229, 0.0, 0.3125, 0.0, 0.3333, 1.0, 0.3229, 1.0, 0.3229, 1.0, 0.3333, 1.0, 0.3229, 0.0, 0.3333, 0.0, 0.3333, 0.0, 0.3229, 0.0, 0.3438, 1.0, 0.3333, 1.0, 0.3333, 1.0, 0.3438, 1.0, 0.3333, 0.0, 0.3438, 0.0, 0.3438, 0.0, 0.3333, 0.0, 0.3542, 1.0, 0.3438, 1.0, 0.3438, 1.0, 0.3542, 1.0, 0.3438, 0.0, 0.3542, 0.0, 0.3542, 0.0, 0.3438, 0.0, 0.3646, 1.0, 0.3542, 1.0, 0.3542, 1.0, 0.3646, 1.0, 0.3542, 0.0, 0.3646, 0.0, 0.3646, 0.0, 0.3542, 0.0, 0.375, 1.0, 0.3646, 1.0, 0.3646, 1.0, 0.375, 1.0, 0.3646, 0.0, 0.375, 0.0, 0.375, 0.0, 0.3646, 0.0, 0.3854, 1.0, 0.375, 1.0, 0.375, 1.0, 0.3854, 1.0, 0.375, 0.0, 0.3854, 0.0, 0.3854, 0.0, 0.375, 0.0, 0.3958, 1.0, 0.3854, 1.0, 0.3854, 1.0, 0.3958, 1.0, 0.3854, 0.0, 0.3958, 0.0, 0.3958, 0.0, 0.3854, 0.0, 0.4062, 1.0, 0.3958, 1.0, 0.3958, 1.0, 0.4062, 1.0, 0.3958, 0.0, 0.4062, 0.0, 0.4062, 0.0, 0.3958, 0.0, 0.4167, 1.0, 0.4062, 1.0, 0.4062, 1.0, 0.4167, 1.0, 0.4062, 0.0, 0.4167, 0.0, 0.4167, 0.0, 0.4062, 0.0, 0.4271, 1.0, 0.4167, 1.0, 0.4167, 1.0, 0.4271, 1.0, 0.4167, 0.0, 0.4271, 0.0, 0.4271, 0.0, 0.4167, 0.0, 0.4375, 1.0, 0.4271, 1.0, 0.4271, 1.0, 0.4375, 1.0, 0.4271, 0.0, 0.4375, 0.0, 0.4375, 0.0, 0.4271, 0.0, 0.4479, 1.0, 0.4375, 1.0, 0.4375, 1.0, 0.4479, 1.0, 0.4375, 0.0, 0.4479, 0.0, 0.4479, 0.0, 0.4375, 0.0, 0.4583, 1.0, 0.4479, 1.0, 0.4479, 1.0, 0.4583, 1.0, 0.4479, 0.0, 0.4583, 0.0, 0.4583, 0.0, 0.4479, 0.0, 0.4688, 1.0, 0.4583, 1.0, 0.4583, 1.0, 0.4688, 1.0, 0.4583, 0.0, 0.4688, 0.0, 0.4688, 0.0, 0.4583, 0.0, 0.4792, 1.0, 0.4688, 1.0, 0.4688, 1.0, 0.4792, 1.0, 0.4688, 0.0, 0.4792, 0.0, 0.4792, 0.0, 0.4688, 0.0, 0.4896, 1.0, 0.4792, 1.0, 0.4792, 1.0, 0.4896, 1.0, 0.4792, 0.0, 0.4896, 0.0, 0.4896, 0.0, 0.4792, 0.0, 0.5, 1.0, 0.4896, 1.0, 0.4896, 1.0, 0.5, 1.0, 0.4896, 0.0, 0.5, 0.0, 0.5, 0.0, 0.4896, 0.0, 0.5104, 1.0, 0.5, 1.0, 0.5, 1.0, 0.5104, 1.0, 0.5, 0.0, 0.5104, 0.0, 0.5104, 0.0, 0.5, 0.0, 0.5208, 1.0, 0.5104, 1.0, 0.5104, 1.0, 0.5208, 1.0, 0.5104, 0.0, 0.5208, 0.0, 0.5208, 0.0, 0.5104, 0.0, 0.5312, 1.0, 0.5208, 1.0, 0.5208, 1.0, 0.5312, 1.0, 0.5208, 0.0, 0.5312, 0.0, 0.5312, 0.0, 0.5208, 0.0, 0.5417, 1.0, 0.5312, 1.0, 0.5312, 1.0, 0.5417, 1.0, 0.5312, 0.0, 0.5417, 0.0, 0.5417, 0.0, 0.5312, 0.0, 0.5521, 1.0, 0.5417, 1.0, 0.5417, 1.0, 0.5521, 1.0, 0.5417, 0.0, 0.5521, 0.0, 0.5521, 0.0, 0.5417, 0.0, 0.5625, 1.0, 0.5521, 1.0, 0.5521, 1.0, 0.5625, 1.0, 0.5521, 0.0, 0.5625, 0.0, 0.5625, 0.0, 0.5521, 0.0, 0.5729, 1.0, 0.5625, 1.0, 0.5625, 1.0, 0.5729, 1.0, 0.5625, 0.0, 0.5729, 0.0, 0.5729, 0.0, 0.5625, 0.0, 0.5833, 1.0, 0.5729, 1.0, 0.5729, 1.0, 0.5833, 1.0, 0.5729, 0.0, 0.5833, 0.0, 0.5833, 0.0, 0.5729, 0.0, 0.5938, 1.0, 0.5833, 1.0, 0.5833, 1.0, 0.5938, 1.0, 0.5833, 0.0, 0.5938, 0.0, 0.5938, 0.0, 0.5833, 0.0, 0.6042, 1.0, 0.5938, 1.0, 0.5938, 1.0, 0.6042, 1.0, 0.5938, 0.0, 0.6042, 0.0, 0.6042, 0.0, 0.5938, 0.0, 0.6146, 1.0, 0.6042, 1.0, 0.6042, 1.0, 0.6146, 1.0, 0.6042, 0.0, 0.6146, 0.0, 0.6146, 0.0, 0.6042, 0.0, 0.625, 1.0, 0.6146, 1.0, 0.6146, 1.0, 0.625, 1.0, 0.6146, 0.0, 0.625, 0.0, 0.625, 0.0, 0.6146, 0.0, 0.6354, 1.0, 0.625, 1.0, 0.625, 1.0, 0.6354, 1.0, 0.625, 0.0, 0.6354, 0.0, 0.6354, 0.0, 0.625, 0.0, 0.6458, 1.0, 0.6354, 1.0, 0.6354, 1.0, 0.6458, 1.0, 0.6354, 0.0, 0.6458, 0.0, 0.6458, 0.0, 0.6354, 0.0, 0.6562, 1.0, 0.6458, 1.0, 0.6458, 1.0, 0.6562, 1.0, 0.6458, 0.0, 0.6562, 0.0, 0.6562, 0.0, 0.6458, 0.0, 0.6667, 1.0, 0.6562, 1.0, 0.6562, 1.0, 0.6667, 1.0, 0.6562, 0.0, 0.6667, 0.0, 0.6667, 0.0, 0.6562, 0.0, 0.6771, 1.0, 0.6667, 1.0, 0.6667, 1.0, 0.6771, 1.0, 0.6667, 0.0, 0.6771, 0.0, 0.6771, 0.0, 0.6667, 0.0, 0.6875, 1.0, 0.6771, 1.0, 0.6771, 1.0, 0.6875, 1.0, 0.6771, 0.0, 0.6875, 0.0, 0.6875, 0.0, 0.6771, 0.0, 0.6979, 1.0, 0.6875, 1.0, 0.6875, 1.0, 0.6979, 1.0, 0.6875, 0.0, 0.6979, 0.0, 0.6979, 0.0, 0.6875, 0.0, 0.7083, 1.0, 0.6979, 1.0, 0.6979, 1.0, 0.7083, 1.0, 0.6979, 0.0, 0.7083, 0.0, 0.7083, 0.0, 0.6979, 0.0, 0.7188, 1.0, 0.7083, 1.0, 0.7083, 1.0, 0.7188, 1.0, 0.7083, 0.0, 0.7188, 0.0, 0.7188, 0.0, 0.7083, 0.0, 0.7292, 1.0, 0.7188, 1.0, 0.7188, 1.0, 0.7292, 1.0, 0.7188, 0.0, 0.7292, 0.0, 0.7292, 0.0, 0.7188, 0.0, 0.7396, 1.0, 0.7292, 1.0, 0.7292, 1.0, 0.7396, 1.0, 0.7292, 0.0, 0.7396, 0.0, 0.7396, 0.0, 0.7292, 0.0, 0.75, 1.0, 0.7396, 1.0, 0.7396, 1.0, 0.75, 1.0, 0.7396, 0.0, 0.75, 0.0, 0.75, 0.0, 0.7396, 0.0, 0.7604, 1.0, 0.75, 1.0, 0.75, 1.0, 0.7604, 1.0, 0.75, 0.0, 0.7604, 0.0, 0.7604, 0.0, 0.75, 0.0, 0.7708, 1.0, 0.7604, 1.0, 0.7604, 1.0, 0.7708, 1.0, 0.7604, 0.0, 0.7708, 0.0, 0.7708, 0.0, 0.7604, 0.0, 0.7812, 1.0, 0.7708, 1.0, 0.7708, 1.0, 0.7812, 1.0, 0.7708, 0.0, 0.7812, 0.0, 0.7812, 0.0, 0.7708, 0.0, 0.7917, 1.0, 0.7812, 1.0, 0.7812, 1.0, 0.7917, 1.0, 0.7812, 0.0, 0.7917, 0.0, 0.7917, 0.0, 0.7812, 0.0, 0.8021, 1.0, 0.7917, 1.0, 0.7917, 1.0, 0.8021, 1.0, 0.7917, 0.0, 0.8021, 0.0, 0.8021, 0.0, 0.7917, 0.0, 0.8125, 1.0, 0.8021, 1.0, 0.8021, 1.0, 0.8125, 1.0, 0.8021, 0.0, 0.8125, 0.0, 0.8125, 0.0, 0.8021, 0.0, 0.8229, 1.0, 0.8125, 1.0, 0.8125, 1.0, 0.8229, 1.0, 0.8125, 0.0, 0.8229, 0.0, 0.8229, 0.0, 0.8125, 0.0, 0.8333, 1.0, 0.8229, 1.0, 0.8229, 1.0, 0.8333, 1.0, 0.8229, 0.0, 0.8333, 0.0, 0.8333, 0.0, 0.8229, 0.0, 0.8438, 1.0, 0.8333, 1.0, 0.8333, 1.0, 0.8438, 1.0, 0.8333, 0.0, 0.8438, 0.0, 0.8438, 0.0, 0.8333, 0.0, 0.8542, 1.0, 0.8438, 1.0, 0.8438, 1.0, 0.8542, 1.0, 0.8438, 0.0, 0.8542, 0.0, 0.8542, 0.0, 0.8438, 0.0, 0.8646, 1.0, 0.8542, 1.0, 0.8542, 1.0, 0.8646, 1.0, 0.8542, 0.0, 0.8646, 0.0, 0.8646, 0.0, 0.8542, 0.0, 0.875, 1.0, 0.8646, 1.0, 0.8646, 1.0, 0.875, 1.0, 0.8646, 0.0, 0.875, 0.0, 0.875, 0.0, 0.8646, 0.0, 0.8854, 1.0, 0.875, 1.0, 0.875, 1.0, 0.8854, 1.0, 0.875, 0.0, 0.8854, 0.0, 0.8854, 0.0, 0.875, 0.0, 0.8958, 1.0, 0.8854, 1.0, 0.8854, 1.0, 0.8958, 1.0, 0.8854, 0.0, 0.8958, 0.0, 0.8958, 0.0, 0.8854, 0.0, 0.9062, 1.0, 0.8958, 1.0, 0.8958, 1.0, 0.9062, 1.0, 0.8958, 0.0, 0.9062, 0.0, 0.9062, 0.0, 0.8958, 0.0, 0.9167, 1.0, 0.9062, 1.0, 0.9062, 1.0, 0.9167, 1.0, 0.9062, 0.0, 0.9167, 0.0, 0.9167, 0.0, 0.9062, 0.0, 0.9271, 1.0, 0.9167, 1.0, 0.9167, 1.0, 0.9271, 1.0, 0.9167, 0.0, 0.9271, 0.0, 0.9271, 0.0, 0.9167, 0.0, 0.9375, 1.0, 0.9271, 1.0, 0.9271, 1.0, 0.9375, 1.0, 0.9271, 0.0, 0.9375, 0.0, 0.9375, 0.0, 0.9271, 0.0, 0.9479, 1.0, 0.9375, 1.0, 0.9375, 1.0, 0.9479, 1.0, 0.9375, 0.0, 0.9479, 0.0, 0.9479, 0.0, 0.9375, 0.0, 0.9583, 1.0, 0.9479, 1.0, 0.9479, 1.0, 0.9583, 1.0, 0.9479, 0.0, 0.9583, 0.0, 0.9583, 0.0, 0.9479, 0.0, 0.9688, 1.0, 0.9583, 1.0, 0.9583, 1.0, 0.9688, 1.0, 0.9583, 0.0, 0.9688, 0.0, 0.9688, 0.0, 0.9583, 0.0, 0.9792, 1.0, 0.9688, 1.0, 0.9688, 1.0, 0.9792, 1.0, 0.9688, 0.0, 0.9792, 0.0, 0.9792, 0.0, 0.9688, 0.0, 0.9896, 1.0, 0.9792, 1.0, 0.9792, 1.0, 0.9896, 1.0, 0.9792, 0.0, 0.9896, 0.0, 0.9896, 0.0, 0.9792, 0.0, 1.0, 1.0, 0.9896, 1.0, 0.9896, 1.0, 1.0, 1.0, 0.9896, 0.0, 1.0, 0.0, 1.0, 0.0, 0.9896, 0.0])
me_beziercircle_001.materials.append(mat_material_001)
me_beziercircle_001.use_remesh_fix_poles = True
me_beziercircle_001.use_remesh_preserve_attributes = False
me_beziercircle_001.update()
me_beziercircle_002 = bpy.data.meshes.new('BezierCircle.002')
me_beziercircle_002.from_pydata([(0.6719, 1.565e-07, -1.361), (0.7135, 1.639e-07, -1.273), (0.7522, 1.863e-07, -1.181), (0.7878, 2.012e-07, -1.083), (0.8203, 2.235e-07, -0.9798), (0.8495, 2.347e-07, -0.8721), (0.8753, 2.459e-07, -0.7597), (0.8975, 2.57e-07, -0.6429), (0.916, 2.682e-07, -0.522), (0.9306, 2.794e-07, -0.397), (0.9413, 2.906e-07, -0.2682), (0.9478, 2.98e-07, -0.1358), (0.95, 3.017e-07, 0.0004346), (0.9484, 3.055e-07, 0.136), (0.9435, 3.129e-07, 0.2659), (0.935, 3.129e-07, 0.3902), (0.923, 3.166e-07, 0.5093), (0.9072, 3.129e-07, 0.6241), (0.8874, 3.129e-07, 0.7351), (0.8635, 3.092e-07, 0.8431), (0.8351, 3.092e-07, 0.9489), (0.802, 2.98e-07, 1.053), (0.7639, 2.98e-07, 1.156), (0.7206, 2.831e-07, 1.258), (0.6718, 2.757e-07, 1.361), (0.6212, 2.645e-07, 1.457), (0.5711, 2.496e-07, 1.541), (0.521, 2.384e-07, 1.615), (0.4708, 2.235e-07, 1.679), (0.4198, 2.049e-07, 1.734), (0.3675, 1.974e-07, 1.78), (0.3136, 1.751e-07, 1.818), (0.2573, 1.565e-07, 1.848), (0.1983, 1.378e-07, 1.871), (0.136, 1.192e-07, 1.888), (0.07005, 9.686e-08, 1.897), (0.0002028, 7.451e-08, 1.9), (-0.06989, 5.215e-08, 1.896), (-0.1369, 3.725e-08, 1.883), (-0.2011, 1.118e-08, 1.863), (-0.2626, -3.725e-09, 1.835), (-0.3215, -2.608e-08, 1.8), (-0.378, -5.588e-08, 1.757), (-0.4321, -7.078e-08, 1.708), (-0.4841, -8.941e-08, 1.651), (-0.534, -1.08e-07, 1.588), (-0.5819, -1.304e-07, 1.519), (-0.6278, -1.565e-07, 1.443), (-0.6719, -1.751e-07, 1.361), (-0.7135, -1.751e-07, 1.273), (-0.7522, -1.974e-07, 1.181), (-0.7878, -2.161e-07, 1.083), (-0.8203, -2.347e-07, 0.9798), (-0.8495, -2.459e-07, 0.8721), (-0.8753, -2.608e-07, 0.7597), (-0.8975, -2.757e-07, 0.6429), (-0.916, -2.831e-07, 0.522), (-0.9306, -2.98e-07, 0.397), (-0.9413, -3.129e-07, 0.2682), (-0.9478, -2.943e-07, 0.1358), (-0.95, -3.092e-07, -0.0004346), (-0.9484, -3.166e-07, -0.136), (-0.9435, -3.278e-07, -0.2659), (-0.935, -3.316e-07, -0.3902), (-0.923, -3.316e-07, -0.5093), (-0.9072, -3.278e-07, -0.6241), (-0.8874, -3.316e-07, -0.7351), (-0.8635, -3.278e-07, -0.8431), (-0.8351, -3.129e-07, -0.9489), (-0.802, -3.055e-07, -1.053), (-0.7639, -3.055e-07, -1.156), (-0.7206, -2.98e-07, -1.258), (-0.6718, -2.831e-07, -1.361), (-0.6212, -2.645e-07, -1.457), (-0.5711, -2.533e-07, -1.541), (-0.521, -2.421e-07, -1.615), (-0.4708, -2.459e-07, -1.679), (-0.4198, -2.347e-07, -1.734), (-0.3675, -1.974e-07, -1.78), (-0.3136, -1.937e-07, -1.818), (-0.2573, -1.9e-07, -1.848), (-0.1983, -1.527e-07, -1.871), (-0.136, -1.304e-07, -1.888), (-0.07005, -1.341e-07, -1.897), (-0.0002026, -8.568e-08, -1.9), (0.06989, -4.098e-08, -1.896), (0.1369, -5.215e-08, -1.883), (0.2011, -1.49e-08, -1.863), (0.2626, 3.725e-09, -1.835), (0.3215, 2.98e-08, -1.8), (0.378, 4.843e-08, -1.757), (0.4321, 7.451e-08, -1.708), (0.4841, 7.823e-08, -1.651), (0.534, 9.313e-08, -1.588), (0.5819, 1.155e-07, -1.519), (0.6278, 1.304e-07, -1.443)], [], [(95, 0, 1, 2, 3, 4, 5, 6, 7, 8, 9, 10, 11, 12, 13, 14, 15, 16, 17, 18, 19, 20, 21, 22, 23, 24, 25, 26, 27, 28, 29, 30, 31, 32, 33, 34, 35, 36, 37, 38, 39, 40, 41, 42, 43, 44, 45, 46, 47, 48, 49, 50, 51, 52, 53, 54, 55, 56, 57, 58, 59, 60, 61, 62, 63, 64, 65, 66, 67, 68, 69, 70, 71, 72, 73, 74, 75, 76, 77, 78, 79, 80, 81, 82, 83, 84, 85, 86, 87, 88, 89, 90, 91, 92, 93, 94)])
_uv = me_beziercircle_002.uv_layers.new(name='UVMap')
_uv.uv.foreach_set('vector', [0.0, 0.0, 0.0, 0.0, 0.0, 0.0, 0.0, 0.0, 0.0, 0.0, 0.0, 0.0, 0.0, 0.0, 0.0, 0.0, 0.0, 0.0, 0.0, 0.0, 0.0, 0.0, 0.0, 0.0, 0.0, 0.0, 0.0, 0.0, 0.0, 0.0, 0.0, 0.0, 0.0, 0.0, 0.0, 0.0, 0.0, 0.0, 0.0, 0.0, 0.0, 0.0, 0.0, 0.0, 0.0, 0.0, 0.0, 0.0, 0.0, 0.0, 0.0, 0.0, 0.0, 0.0, 0.0, 0.0, 0.0, 0.0, 0.0, 0.0, 0.0, 0.0, 0.0, 0.0, 0.0, 0.0, 0.0, 0.0, 0.0, 0.0, 0.0, 0.0, 0.0, 0.0, 0.0, 0.0, 0.0, 0.0, 0.0, 0.0, 0.0, 0.0, 0.0, 0.0, 0.0, 0.0, 0.0, 0.0, 0.0, 0.0, 0.0, 0.0, 0.0, 0.0, 0.0, 0.0, 0.0, 0.0, 0.0, 0.0, 0.0, 0.0, 0.0, 0.0, 0.0, 0.0, 0.0, 0.0, 0.0, 0.0, 0.0, 0.0, 0.0, 0.0, 0.0, 0.0, 0.0, 0.0, 0.0, 0.0, 0.0, 0.0, 0.0, 0.0, 0.0, 0.0, 0.0, 0.0, 0.0, 0.0, 0.0, 0.0, 0.0, 0.0, 0.0, 0.0, 0.0, 0.0, 0.0, 0.0, 0.0, 0.0, 0.0, 0.0, 0.0, 0.0, 0.0, 0.0, 0.0, 0.0, 0.0, 0.0, 0.0, 0.0, 0.0, 0.0, 0.0, 0.0, 0.0, 0.0, 0.0, 0.0, 0.0, 0.0, 0.0, 0.0, 0.0, 0.0, 0.0, 0.0, 0.0, 0.0, 0.0, 0.0, 0.0, 0.0, 0.0, 0.0, 0.0, 0.0, 0.0, 0.0, 0.0, 0.0, 0.0, 0.0, 0.0, 0.0, 0.0, 0.0, 0.0, 0.0])
me_beziercircle_002.materials.append(mat_material_002)
me_beziercircle_002.use_remesh_fix_poles = True
me_beziercircle_002.use_remesh_preserve_attributes = False
me_beziercircle_002.update()

# ---- curves / text
cu_beziercircle_002 = bpy.data.curves.new('BezierCircle.002', 'CURVE')
cu_beziercircle_002.dimensions = '3D'
_sp = cu_beziercircle_002.splines.new('BEZIER'); _sp.bezier_points.add(7)
_sp.bezier_points.foreach_set('co', [-1.0, 0.0, 0.0, -0.707, 0.7159, -7.767e-10, 0.0, 1.0, 0.0, 0.707, 0.7159, -7.767e-10, 1.0, 0.0, 0.0, 0.707, -0.7159, 7.767e-10, 0.0, -1.0, 0.0, -0.707, -0.7159, 7.767e-10])
_sp.bezier_points.foreach_set('handle_left', [-1.0, -0.2879, 1.036e-09, -0.9213, 0.5031, -7.792e-10, -0.2975, 1.0, 0.0, 0.5261, 0.894, -5.178e-10, 1.0, 0.2879, -1.036e-09, 0.9213, -0.5031, 7.792e-10, 0.2975, -1.0, 0.0, -0.5261, -0.894, 5.178e-10])
_sp.bezier_points.foreach_set('handle_right', [-1.0, 0.2879, -1.036e-09, -0.496, 0.9256, -7.742e-10, 0.2975, 1.0, 0.0, 0.888, 0.5379, -1.036e-09, 1.0, -0.2879, 1.036e-09, 0.496, -0.9256, 7.742e-10, -0.2975, -1.0, 0.0, -0.888, -0.5379, 1.036e-09])
for _p, _l, _r in zip(_sp.bezier_points, ['ALIGNED', 'AUTO', 'AUTO', 'ALIGNED', 'ALIGNED', 'AUTO', 'AUTO', 'ALIGNED'], ['ALIGNED', 'AUTO', 'AUTO', 'ALIGNED', 'ALIGNED', 'AUTO', 'AUTO', 'ALIGNED']): _p.handle_left_type = _l; _p.handle_right_type = _r
_sp.order_u = 0
_sp.order_v = 0
_sp.use_cyclic_u = True
cu_beziercircle_002.use_path = True
cu_beziercircle_002.extrude = 0.05
cu_beziercircle_002.fill_mode = 'FULL'

# ---- objects
ob_beziercircle_001 = bpy.data.objects.new('BezierCircle.001', cu_beziercircle_002)
ob_light = bpy.data.objects.new('Light', light_light)
ob_camera = bpy.data.objects.new('Camera', cam_camera)
ob_rim = bpy.data.objects.new('rim', me_beziercircle_001)
ob_inner = bpy.data.objects.new('inner', me_beziercircle_002)

# ---- transforms, parenting, visibility, modifiers, constraints
ob_beziercircle_001.location = (0.0, 0.0, 0.0)
ob_beziercircle_001.rotation_euler = (1.571, -0.0, 0.0)
ob_beziercircle_001.scale = (1.0, 2.0, 1.0)
_m = ob_beziercircle_001.modifiers.new('Solidify', 'SOLIDIFY')
_m.thickness = 0.1
_m.offset = 0.0
ob_light.location = (4.076, 1.005, 5.904)
ob_light.rotation_euler = (0.6503, 0.05522, 1.866)
ob_light.lock_rotations_4d = False
ob_light.empty_display_type = 'ARROWS'
ob_light.color = (0.0, 0.0, 0.0, 0.0)
ob_light.lineart.crease_threshold = 0.0
ob_camera.location = (7.359, -6.926, 4.958)
ob_camera.rotation_euler = (1.109, 0.0, 0.8149)
ob_camera.lock_rotations_4d = False
ob_camera.empty_display_type = 'ARROWS'
ob_camera.color = (0.0, 0.0, 0.0, 0.0)
ob_camera.display_type = 'WIRE'
ob_camera.lineart.crease_threshold = 0.0
ob_rim.location = (0.0, 0.0, 0.0)
ob_inner.location = (0.0, 0.0, 0.0)

# ---- collection membership
scene.collection.objects.link(ob_beziercircle_001)
col_collection.objects.link(ob_light)
col_collection.objects.link(ob_camera)
col_collection.objects.link(ob_rim)
col_collection.objects.link(ob_inner)

# ---- scene / render settings (as saved in the file)
scene.camera = ob_camera
scene.frame_start = 1; scene.frame_end = 250; scene.frame_set(1)
scene.render.engine = 'BLENDER_EEVEE_NEXT'
scene.cycles.sampling_pattern = 'TABULATED_SOBOL'
scene.cycles.use_light_tree = False
scene.view_settings.view_transform = 'Filmic'
bpy.context.view_layer.update()
